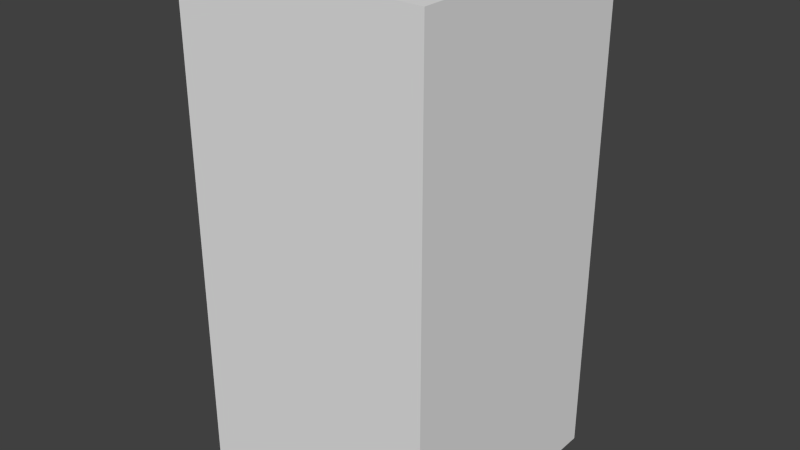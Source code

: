# Source: yellowArrowEight.blend  (saved by Blender 2.68.0; exported with 4.5.12 LTS)
import bpy
from mathutils import Matrix  # noqa: F401  (used for matrix-valued properties, if any)

bpy.ops.wm.read_factory_settings(use_empty=True)
scene = bpy.context.scene
scene.name = 'Scene'

# ---- collections
col_collection_1 = bpy.data.collections.new('Collection 1'); scene.collection.children.link(col_collection_1)

# ---- world
world_world = bpy.data.worlds.new('World'); scene.world = world_world
world_world.color = (0.05088, 0.05088, 0.05088)
world_world.use_sun_shadow = False
world_world.sun_shadow_jitter_overblur = 0.0
world_world.cycles.sampling_method = 'MANUAL'
world_world.cycles.sample_map_resolution = 256

# ---- meshes
me_yellowarroweight = bpy.data.meshes.new('yellowArrowEight')
me_yellowarroweight.from_pydata([(-0.5, -0.5, -1.0), (-0.5, 0.5, -1.0), (0.5, 0.5, -1.0), (0.5, -0.5, -1.0), (-0.5, -0.5, 1.0), (-0.5, 0.5, 1.0), (0.5, 0.5, 1.0), (0.5, -0.5, 1.0)], [], [(4, 5, 1, 0), (5, 6, 2, 1), (6, 7, 3, 2), (7, 4, 0, 3), (0, 1, 2, 3), (7, 6, 5, 4)])
me_yellowarroweight.use_remesh_preserve_volume = False
me_yellowarroweight.use_remesh_preserve_attributes = False
me_yellowarroweight.use_mirror_vertex_groups = False
me_yellowarroweight.update()

# ---- objects
ob_yellowarroweight = bpy.data.objects.new('yellowArrowEight', me_yellowarroweight)

# ---- transforms, parenting, visibility, modifiers, constraints
ob_yellowarroweight.location = (0.0, 0.0, 0.0)
ob_yellowarroweight.lineart.crease_threshold = 0.0

# ---- collection membership
col_collection_1.objects.link(ob_yellowarroweight)

# ---- scene / render settings (as saved in the file)
scene.frame_start = 1; scene.frame_end = 250; scene.frame_set(1)
scene.render.engine = 'BLENDER_EEVEE_NEXT'
scene.render.image_settings.color_mode = 'RGB'
scene.render.image_settings.compression = 90
scene.render.resolution_percentage = 50
scene.render.dither_intensity = 0.0
scene.cycles.use_denoising = False
scene.cycles.samples = 10
scene.cycles.sampling_pattern = 'TABULATED_SOBOL'
scene.cycles.light_sampling_threshold = 0.0
scene.cycles.use_adaptive_sampling = False
scene.cycles.use_light_tree = False
scene.cycles.blur_glossy = 0.0
scene.cycles.volume_bounces = 1
scene.cycles.pixel_filter_type = 'GAUSSIAN'
scene.cycles.sample_clamp_indirect = 0.0
scene.view_settings.view_transform = 'Standard'
bpy.context.view_layer.update()

# ---- added for rendering (the .blend has no active camera and no usable light): camera, sun
cam_auto = bpy.data.cameras.new('AutoCamera')
cam_auto.lens = 50.0
cam_auto.sensor_width = 36.0
cam_auto.clip_end = 1000.0
ob_auto_camera = bpy.data.objects.new('AutoCamera', cam_auto)
scene.collection.objects.link(ob_auto_camera)
ob_auto_camera.location = (2.26633, -2.71959, 1.81306)
ob_auto_camera.rotation_euler = (1.09748, -7.21219e-08, 0.694738)
scene.camera = ob_auto_camera
light_auto_sun = bpy.data.lights.new('AutoSun', 'SUN')
light_auto_sun.energy = 3.0
light_auto_sun.angle = 0.0523599
ob_auto_sun = bpy.data.objects.new('AutoSun', light_auto_sun)
scene.collection.objects.link(ob_auto_sun)
ob_auto_sun.rotation_euler = (0.872665, 0.174533, 0.523599)
bpy.context.view_layer.update()
